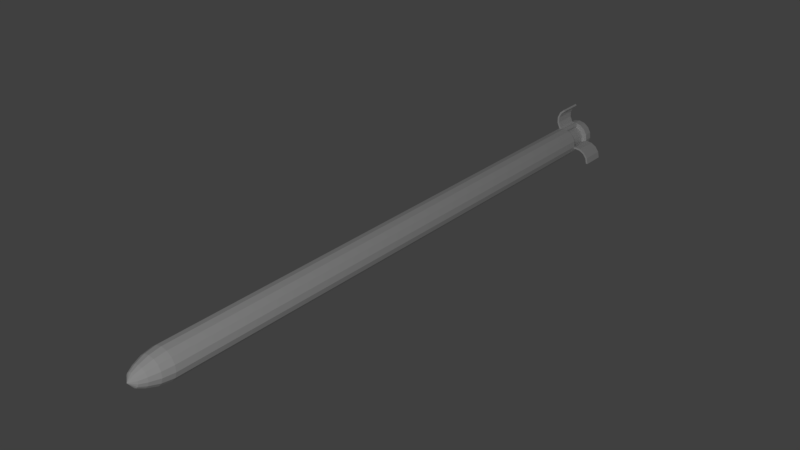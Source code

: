 # Source: dkz_hydros.blend  (saved by Blender 2.79.0; exported with 4.5.12 LTS)
import bpy
from mathutils import Matrix  # noqa: F401  (used for matrix-valued properties, if any)

bpy.ops.wm.read_factory_settings(use_empty=True)
scene = bpy.context.scene
scene.name = 'Scene'

# ---- collections
col_collection_1 = bpy.data.collections.new('Collection 1'); scene.collection.children.link(col_collection_1)

# ---- materials (node trees are filled in below, after node groups)
mat_fmt_material = bpy.data.materials.new('fmt_material')
mat_fmt_material.alpha_threshold = 0.0
mat_fmt_material.use_transparent_shadow = False
mat_fmt_material.roughness = 0.5

# ---- material node trees

# ---- world
world_world = bpy.data.worlds.new('World'); scene.world = world_world
world_world.color = (0.05088, 0.05088, 0.05088)
world_world.use_sun_shadow = False
world_world.sun_shadow_jitter_overblur = 0.0
world_world.cycles.sampling_method = 'MANUAL'

# ---- lights
light_lamp = bpy.data.lights.new('Lamp', 'POINT')
light_lamp.transmission_factor = 0.0
light_lamp.cutoff_distance = 30.0
light_lamp.energy = 100.0
light_lamp.shadow_buffer_clip_start = 1.001
light_lamp.shadow_soft_size = 0.1
light_lamp.shadow_maximum_resolution = 0.006
light_lamp.use_absolute_resolution = True

# ---- meshes
me_rocket = bpy.data.meshes.new('rocket')
me_rocket.from_pydata([(0.4499, 0.02342, 0.02601), (0.4499, -0.0175, 0.03031), (0.4499, -0.02832, 0.02057), (0.4499, 0.02342, -0.02601), (-0.8249, -0.003659, 0.03481), (0.4499, -0.03424, -0.007277), (0.4499, -0.02832, -0.02057), (-0.8249, 0.03197, -0.01424), (-0.8249, 0.035, -2.548e-07), (-0.8249, 0.01082, -0.03329), (-0.8249, -0.003659, -0.03481), (-0.8249, -0.0175, -0.03031), (-0.8249, -0.03424, -0.007277), (-0.8249, -0.02832, 0.02057), (-0.8249, -0.0175, 0.03031), (-0.8913, 0.00478, 0.01471), (-0.8913, -0.01251, 0.009092), (-0.8913, 0.00478, -0.01471), (-0.8913, -0.001617, 0.01538), (-0.903, -4.768e-07, -4.932e-07), (-0.8913, 0.01547, -2.548e-07), (-0.8757, 0.02328, -2.548e-07), (-0.8757, -0.01164, 0.02016), (-0.8757, -0.01884, 0.01368), (-0.8757, -0.01884, -0.01368), (-0.8913, 0.01413, 0.006291), (-0.8913, -0.01513, 0.003216), (-0.8757, -0.02277, -0.004841), (-0.8757, -0.02277, 0.00484), (-0.8913, -0.01513, -0.003216), (-0.8913, -0.001617, -0.01538), (-0.8757, 0.007194, -0.02214), (-0.8913, 0.01035, -0.0115), (-0.8913, 0.01413, -0.006292), (-0.8757, 0.02127, -0.00947), (-0.8913, -0.007735, -0.0134), (-0.8913, -0.01251, -0.009093), (-0.8913, -0.007735, 0.0134), (-0.8913, 0.01035, 0.0115), (-0.8523, 0.02841, -0.01265), (-0.8523, 0.02841, 0.01265), (-0.8523, -0.03041, -0.006465), (-0.8523, 0.009608, -0.02957), (-0.8757, 0.01558, -0.0173), (-0.8757, -0.002434, -0.02315), (-0.8757, -0.01164, -0.02016), (-0.8757, -0.002434, 0.02315), (-0.8757, 0.007194, 0.02214), (-0.8757, 0.01558, 0.0173), (-0.8757, 0.02127, 0.009469), (-0.8249, -0.03424, 0.007277), (-0.8249, 0.02342, -0.02601), (-0.8249, 0.02342, 0.02601), (-0.8249, 0.03197, 0.01424), (-0.8523, 0.02081, 0.02311), (-0.8523, 0.009608, 0.02957), (-0.8249, 0.01082, 0.03329), (-0.8523, -0.02516, 0.01828), (-0.8249, -0.02832, -0.02057), (-0.8523, -0.00325, -0.03092), (-0.8523, 0.02081, -0.02311), (-0.8523, -0.01555, -0.02693), (-0.8523, -0.02516, -0.01828), (-0.8523, -0.03041, 0.006464), (-0.8523, -0.01555, 0.02693), (-0.8523, -0.00325, 0.03092), (-0.8523, 0.03109, -2.548e-07), (0.532, 0.03197, 0.01424), (0.532, 0.01082, 0.03329), (0.532, -0.003659, 0.03481), (0.532, -0.02832, 0.02057), (0.532, -0.03424, 0.007277), (0.532, -0.0175, -0.03031), (0.532, -0.003659, -0.03481), (0.532, -2.384e-07, -2.384e-07), (0.532, 0.01082, -0.03329), (0.532, 0.02342, -0.02601), (0.532, 0.03197, -0.01424), (0.5124, 0.03197, 0.01424), (0.532, 0.02342, 0.02601), (0.5124, -0.0175, 0.03031), (0.532, -0.0175, 0.03031), (0.5124, -0.03424, 0.007277), (0.532, -0.03424, -0.007277), (0.5124, -0.02832, -0.02057), (0.532, -0.02832, -0.02057), (0.5124, 0.01082, -0.03329), (0.5124, 0.02342, -0.02601), (0.5124, 0.03197, -0.01424), (0.532, 0.035, -2.384e-07), (0.5124, 0.035, -2.384e-07), (0.5124, -0.003659, -0.03481), (0.5124, -0.0175, -0.03031), (0.5124, -0.03424, -0.007277), (0.5124, -2.384e-07, -2.384e-07), (0.5124, -0.02832, 0.02057), (0.5124, -0.003659, 0.03481), (0.5124, 0.01082, 0.03329), (0.5124, 0.02342, 0.02601), (0.5124, 0.01558, 0.0173), (0.5124, -0.01164, 0.02016), (0.5124, -0.01884, 0.01368), (0.5124, -0.02277, -0.004841), (0.5124, -0.01884, -0.01368), (0.5124, 0.02127, -0.00947), (0.4577, 0.02127, 0.009469), (0.5124, 0.02127, 0.009469), (0.4577, 0.007194, 0.02214), (0.5124, 0.007194, 0.02214), (0.5124, -0.002434, 0.02315), (0.4577, -0.01884, 0.01368), (0.4577, -0.02277, 0.00484), (0.4577, -0.02277, -0.004841), (0.5124, -0.02277, 0.00484), (0.4577, -0.01884, -0.01368), (0.5124, -0.01164, -0.02016), (0.5124, -0.002434, -0.02315), (0.5124, 0.01558, -0.0173), (0.5124, 0.007194, -0.02214), (0.5124, 0.02328, -2.384e-07), (0.4577, 0.02328, -2.384e-07), (0.4577, 0.02127, -0.00947), (0.4577, 0.01558, -0.0173), (0.4577, 0.007194, -0.02214), (0.4577, -0.002434, -0.02315), (0.4577, -0.01164, -0.02016), (0.4577, -0.01164, 0.02016), (0.4577, -0.002434, 0.02315), (0.4577, 0.01558, 0.0173), (0.4577, -2.384e-07, -2.384e-07), (0.4577, 0.035, -2.384e-07), (0.4577, 0.03197, 0.01424), (0.4577, 0.01082, 0.03329), (0.4577, -0.0175, 0.03031), (0.4577, 0.03197, -0.01424), (0.4499, 0.03197, 0.01424), (0.4499, 0.01082, 0.03329), (0.4577, 0.02342, 0.02601), (0.4577, -0.003659, 0.03481), (0.4499, -0.03424, 0.007277), (0.4577, -0.03424, 0.007277), (0.4577, -0.02832, 0.02057), (0.4577, -0.02832, -0.02057), (0.4577, -0.03424, -0.007277), (0.4577, -0.0175, -0.03031), (0.4499, -0.003659, -0.03481), (0.4577, 0.01082, -0.03329), (0.4577, -0.003659, -0.03481), (0.4499, 0.03197, -0.01424), (0.4577, 0.02342, -0.02601), (0.4499, 0.01082, -0.03329), (0.4499, -0.0175, -0.03031), (0.4499, -0.003659, 0.03481), (0.4499, 0.035, -2.384e-07), (0.5124, 0.03103, 0.0007174), (0.5124, 0.02797, 0.001326), (0.5124, 0.02757, 0.0007174), (0.5124, 0.02742, -2.384e-07), (0.5124, 0.02797, -0.001326), (0.5124, 0.02858, -0.001733), (0.5124, 0.0293, -0.001875), (0.5124, 0.03063, -0.001326), (0.5124, 0.03103, -0.0007179), (0.5124, 0.03117, -2.384e-07), (0.5124, 0.03063, 0.001326), (0.4577, 0.03063, 0.001326), (0.5124, 0.03002, 0.001732), (0.4577, 0.0293, 0.001875), (0.4577, 0.02858, 0.001732), (0.5124, 0.02858, 0.001732), (0.5124, 0.0293, 0.001875), (0.4577, 0.02797, 0.001326), (0.4577, 0.02757, 0.0007174), (0.4577, 0.02742, -2.384e-07), (0.5124, 0.02757, -0.0007179), (0.4577, 0.0293, -0.001875), (0.5124, 0.03002, -0.001733), (0.4577, 0.03103, -0.0007179), (0.4577, 0.03117, -2.384e-07), (0.4577, 0.03063, -0.001326), (0.4577, 0.03002, -0.001733), (0.4577, 0.02858, -0.001733), (0.4577, 0.02797, -0.001326), (0.4577, 0.02757, -0.0007179), (0.4577, 0.03002, 0.001732), (0.4577, 0.03103, 0.0007174), (0.5124, -0.01279, 0.02561), (0.5124, -0.01416, 0.02718), (0.5124, -0.01489, 0.02723), (0.5124, -0.01558, 0.02699), (0.5124, -0.01613, 0.02651), (0.5124, -0.01579, 0.02388), (0.4577, -0.01371, 0.02375), (0.5124, -0.01316, 0.02423), (0.5124, -0.01371, 0.02375), (0.4577, -0.01284, 0.02488), (0.5124, -0.01284, 0.02488), (0.4577, -0.01302, 0.02631), (0.4577, -0.01351, 0.02686), (0.5124, -0.01351, 0.02686), (0.5124, -0.01302, 0.02631), (0.4577, -0.01416, 0.02718), (0.4577, -0.01489, 0.02723), (0.4577, -0.01558, 0.02699), (0.4577, -0.01646, 0.02585), (0.5124, -0.01646, 0.02585), (0.5124, -0.01651, 0.02512), (0.4577, -0.01579, 0.02388), (0.5124, -0.01627, 0.02443), (0.5124, -0.01513, 0.02356), (0.4577, -0.01513, 0.02356), (0.4577, -0.0144, 0.02351), (0.5124, -0.0144, 0.02351), (0.4577, -0.01627, 0.02443), (0.4577, -0.01651, 0.02512), (0.4577, -0.01613, 0.02651), (0.4577, -0.01279, 0.02561), (0.4577, -0.01316, 0.02423), (0.5124, -0.01646, -0.02585), (0.5124, -0.01613, -0.02651), (0.5124, -0.01558, -0.02699), (0.5124, -0.01489, -0.02723), (0.5124, -0.01416, -0.02718), (0.5124, -0.01351, -0.02686), (0.5124, -0.01279, -0.02561), (0.5124, -0.01371, -0.02375), (0.5124, -0.0144, -0.02351), (0.5124, -0.01579, -0.02388), (0.5124, -0.01513, -0.02356), (0.4577, -0.01579, -0.02388), (0.4577, -0.01627, -0.02443), (0.5124, -0.01627, -0.02443), (0.4577, -0.01651, -0.02512), (0.4577, -0.01646, -0.02585), (0.5124, -0.01651, -0.02512), (0.4577, -0.01613, -0.02651), (0.4577, -0.01416, -0.02718), (0.4577, -0.01351, -0.02686), (0.4577, -0.01302, -0.02631), (0.5124, -0.01302, -0.02631), (0.4577, -0.01284, -0.02488), (0.5124, -0.01284, -0.02488), (0.4577, -0.01316, -0.02423), (0.4577, -0.01371, -0.02375), (0.5124, -0.01316, -0.02423), (0.4577, -0.01279, -0.02561), (0.4577, -0.01489, -0.02723), (0.4577, -0.01558, -0.02699), (0.4577, -0.01513, -0.02356), (0.4577, -0.0144, -0.02351), (0.5124, 0.06195, -0.01959), (0.5124, 0.07525, -0.01367), (0.4577, 0.02815, -0.0006628), (0.4577, 0.06195, -0.01959), (0.4577, 0.07525, -0.01367), (0.4577, 0.0812, -0.0006627), (0.4577, 0.08499, -0.00285), (0.4577, 0.03667, -0.01013), (0.5124, 0.02815, -0.0006628), (0.5124, 0.0341, -0.01367), (0.4577, 0.0341, -0.01367), (0.4577, 0.0474, -0.01959), (0.5124, 0.0474, -0.01959), (0.5124, 0.04831, -0.01531), (0.4577, 0.04831, -0.01531), (0.5124, 0.03667, -0.01013), (0.5124, 0.06104, -0.01531), (0.5124, 0.07268, -0.01013), (0.4577, 0.07268, -0.01013), (0.4577, 0.06104, -0.01531), (0.5124, 0.02436, -0.00285), (0.5124, 0.08499, -0.00285), (0.5124, 0.0812, -0.0006627), (0.5124, 0.03076, 0.005436), (0.5124, 0.03059, 0.001676), (0.5124, 0.02825, 0.00183), (0.5124, 0.02903, 0.002094), (0.5124, 0.02484, 0.003427), (0.5124, 0.02649, 0.004874), (0.5124, 0.02721, -0.0002724), (0.5124, 0.02727, 0.0005488), (0.5124, 0.02387, 0.001459), (0.5124, 0.02373, -0.0007313), (0.4577, 0.03273, 0.004466), (0.4577, 0.02985, 0.00204), (0.4577, 0.02903, 0.002094), (0.4577, 0.02443, -0.00281), (0.5124, 0.03418, 0.002815), (0.4577, 0.03059, 0.001676), (0.5124, 0.03273, 0.004466), (0.4577, 0.03076, 0.005436), (0.5124, 0.02985, 0.00204), (0.5124, 0.02857, 0.00558), (0.4577, 0.02857, 0.00558), (0.4577, 0.02649, 0.004874), (0.4577, 0.02825, 0.00183), (0.4577, 0.02484, 0.003427), (0.4577, 0.02763, 0.001287), (0.5124, 0.02763, 0.001287), (0.4577, 0.02387, 0.001459), (0.4577, 0.02721, -0.0002724), (0.4577, 0.02727, 0.0005488), (0.4577, 0.02373, -0.0007313), (0.4577, 0.02748, -0.001052), (0.5124, 0.02748, -0.001052), (0.4577, 0.03474, -0.001453), (0.4577, 0.03488, 0.000737), (0.4577, 0.03098, -0.001281), (0.4577, 0.03377, -0.003421), (0.5124, 0.03113, 0.001058), (0.5124, 0.0314, 0.0002781), (0.5124, 0.03488, 0.000737), (0.5124, 0.03474, -0.001453), (0.5124, 0.03377, -0.003421), (0.5124, 0.03036, -0.001824), (0.5124, 0.03212, -0.004869), (0.4577, 0.0314, 0.0002781), (0.4577, 0.03134, -0.0005431), (0.5124, 0.03134, -0.0005431), (0.4577, 0.03036, -0.001824), (0.5124, 0.03098, -0.001281), (0.4577, 0.03212, -0.004869), (0.4577, 0.02958, -0.002089), (0.4577, 0.03113, 0.001057), (0.4577, 0.03418, 0.002815), (0.4577, 0.03004, -0.005574), (0.5124, 0.03004, -0.005574), (0.5124, 0.02958, -0.002089), (0.5124, -0.009559, 0.03681), (0.5124, -0.01349, 0.0247), (0.5124, -0.01089, 0.04948), (0.5124, -0.006729, 0.05083), (0.5124, -0.02578, 0.07199), (0.5124, -0.01726, 0.06051), (0.5124, -0.04002, 0.07502), (0.4577, -0.01349, 0.0247), (0.4577, -0.005208, 0.03636), (0.4577, -0.01089, 0.04948), (0.4577, -0.01726, 0.06051), (0.4577, -0.02578, 0.07199), (0.4577, -0.02756, 0.06799), (0.4577, -0.04002, 0.07064), (0.5124, -0.005208, 0.03636), (0.4577, -0.009559, 0.03681), (0.4577, -0.006729, 0.05083), (0.4577, -0.01401, 0.06344), (0.5124, -0.01401, 0.06344), (0.5124, -0.02756, 0.06799), (0.4577, -0.04002, 0.07502), (0.5124, -0.04002, 0.07064), (0.5124, -0.01952, 0.02818), (0.5124, -0.02008, 0.02391), (0.5124, -0.01668, 0.02482), (0.5124, -0.0157, 0.02354), (0.5124, -0.01632, 0.02408), (0.5124, -0.01911, 0.02194), (0.5124, -0.01492, 0.02328), (0.5124, -0.01746, 0.0205), (0.5124, -0.01319, 0.01994), (0.5124, -0.01122, 0.02091), (0.5124, -0.01336, 0.0237), (0.4577, -0.01952, 0.02818), (0.4577, -0.02022, 0.0261), (0.4577, -0.01674, 0.02564), (0.4577, -0.02008, 0.02391), (0.4577, -0.01668, 0.02482), (0.4577, -0.01632, 0.02408), (0.4577, -0.01492, 0.02328), (0.4577, -0.01538, 0.01979), (0.4577, -0.01336, 0.0237), (0.4577, -0.01282, 0.02431), (0.5124, -0.02022, 0.0261), (0.5124, -0.01674, 0.02564), (0.4577, -0.01911, 0.02194), (0.4577, -0.0157, 0.02354), (0.4577, -0.01746, 0.0205), (0.5124, -0.01538, 0.01979), (0.4577, -0.01319, 0.01994), (0.4577, -0.0141, 0.02333), (0.5124, -0.0141, 0.02333), (0.4577, -0.01122, 0.02091), (0.4577, -0.009776, 0.02256), (0.5124, -0.009776, 0.02256), (0.5124, -0.01282, 0.02431), (0.4577, -0.01593, 0.02704), (0.4577, -0.01647, 0.02642), (0.4577, -0.01807, 0.02983), (0.4577, -0.01519, 0.02741), (0.4577, -0.01437, 0.02746), (0.4577, -0.01183, 0.03024), (0.5124, -0.0161, 0.0308), (0.5124, -0.01391, 0.03095), (0.5124, -0.01437, 0.02746), (0.5124, -0.01359, 0.0272), (0.5124, -0.01183, 0.03024), (0.5124, -0.01297, 0.02665), (0.5124, -0.01018, 0.02879), (0.5124, -0.01593, 0.02704), (0.5124, -0.01647, 0.02642), (0.5124, -0.01807, 0.02983), (0.4577, -0.0161, 0.0308), (0.4577, -0.01391, 0.03095), (0.5124, -0.01519, 0.02741), (0.4577, -0.01359, 0.0272), (0.4577, -0.01018, 0.02879), (0.4577, -0.01297, 0.02665), (0.5124, -0.01465, -0.02404), (0.5124, -0.0271, -0.02669), (0.5124, -0.04946, -0.05832), (0.5124, -0.04496, -0.07216), (0.4577, -0.02888, -0.02269), (0.4577, -0.03741, -0.03417), (0.4577, -0.04377, -0.0452), (0.4577, -0.04793, -0.04385), (0.4577, -0.0451, -0.05786), (0.5124, -0.02888, -0.02269), (0.4577, -0.01465, -0.02404), (0.4577, -0.0271, -0.02669), (0.5124, -0.04066, -0.03124), (0.4577, -0.04066, -0.03124), (0.5124, -0.04793, -0.04385), (0.5124, -0.03741, -0.03417), (0.4577, -0.04946, -0.05832), (0.5124, -0.04377, -0.0452), (0.4577, -0.04117, -0.06998), (0.5124, -0.0451, -0.05786), (0.4577, -0.01465, -0.01966), (0.5124, -0.01465, -0.01966), (0.4577, -0.04496, -0.07216), (0.5124, -0.04117, -0.06998), (0.5124, -0.01249, -0.03057), (0.5124, -0.00945, -0.02752), (0.5124, -0.0127, -0.02618), (0.5124, -0.0127, -0.02456), (0.5124, -0.00945, -0.02322), (0.5124, -0.01465, -0.02326), (0.4577, -0.01465, -0.03099), (0.4577, -0.01316, -0.02686), (0.4577, -0.01067, -0.02935), (0.4577, -0.0127, -0.02618), (0.4577, -0.00945, -0.02322), (0.4577, -0.01249, -0.02017), (0.5124, -0.01465, -0.03099), (0.5124, -0.01384, -0.02732), (0.4577, -0.01384, -0.02732), (0.4577, -0.01249, -0.03057), (0.5124, -0.01067, -0.02935), (0.4577, -0.00945, -0.02752), (0.5124, -0.01316, -0.02686), (0.5124, -0.009022, -0.02537), (0.5124, -0.01254, -0.02537), (0.4577, -0.009022, -0.02537), (0.4577, -0.0127, -0.02456), (0.4577, -0.01254, -0.02537), (0.5124, -0.01316, -0.02388), (0.4577, -0.01316, -0.02388), (0.5124, -0.01067, -0.02139), (0.4577, -0.01067, -0.02139), (0.5124, -0.01384, -0.02342), (0.5124, -0.01249, -0.02017), (0.4577, -0.01384, -0.02342), (0.4577, -0.01465, -0.02326), (0.4577, -0.01614, -0.02686), (0.4577, -0.02027, -0.02537), (0.5124, -0.01465, -0.02748), (0.5124, -0.0168, -0.03057), (0.5124, -0.01984, -0.02752), (0.5124, -0.0166, -0.02618), (0.5124, -0.01676, -0.02537), (0.5124, -0.0166, -0.02456), (0.4577, -0.01465, -0.02748), (0.4577, -0.0168, -0.03057), (0.5124, -0.01862, -0.02935), (0.5124, -0.01614, -0.02686), (0.5124, -0.01545, -0.02732), (0.4577, -0.01545, -0.02732), (0.4577, -0.01862, -0.02935), (0.4577, -0.0166, -0.02618), (0.4577, -0.01984, -0.02752), (0.5124, -0.02027, -0.02537), (0.4577, -0.01676, -0.02537), (0.4577, -0.0166, -0.02456), (0.4577, -0.01984, -0.02322), (0.5124, -0.01984, -0.02322)], [], [(8, 53, 135, 153), (53, 52, 0, 135), (52, 56, 136, 0), (56, 4, 152, 136), (4, 14, 1, 152), (14, 13, 2, 1), (13, 50, 139, 2), (50, 12, 5, 139), (12, 58, 6, 5), (58, 11, 151, 6), (11, 10, 145, 151), (10, 9, 150, 145), (9, 51, 3, 150), (51, 7, 148, 3), (7, 8, 153, 148), (20, 33, 19), (33, 32, 19), (32, 17, 19), (17, 30, 19), (30, 35, 19), (35, 36, 19), (36, 29, 19), (29, 26, 19), (26, 16, 19), (16, 37, 19), (37, 18, 19), (18, 15, 19), (15, 38, 19), (38, 25, 19), (25, 20, 19), (20, 25, 49, 21), (25, 38, 48, 49), (38, 15, 47, 48), (15, 18, 46, 47), (18, 37, 22, 46), (37, 16, 23, 22), (16, 26, 28, 23), (26, 29, 27, 28), (29, 36, 24, 27), (36, 35, 45, 24), (35, 30, 44, 45), (30, 17, 31, 44), (17, 32, 43, 31), (32, 33, 34, 43), (33, 20, 21, 34), (21, 49, 40, 66), (49, 48, 54, 40), (48, 47, 55, 54), (47, 46, 65, 55), (46, 22, 64, 65), (22, 23, 57, 64), (23, 28, 63, 57), (28, 27, 41, 63), (27, 24, 62, 41), (24, 45, 61, 62), (45, 44, 59, 61), (44, 31, 42, 59), (31, 43, 60, 42), (43, 34, 39, 60), (34, 21, 66, 39), (66, 40, 53, 8), (40, 54, 52, 53), (54, 55, 56, 52), (55, 65, 4, 56), (65, 64, 14, 4), (64, 57, 13, 14), (57, 63, 50, 13), (63, 41, 12, 50), (41, 62, 58, 12), (62, 61, 11, 58), (61, 59, 10, 11), (59, 42, 9, 10), (42, 60, 51, 9), (60, 39, 7, 51), (39, 66, 8, 7), (89, 67, 74), (67, 79, 74), (79, 68, 74), (68, 69, 74), (69, 81, 74), (81, 70, 74), (70, 71, 74), (71, 83, 74), (83, 85, 74), (85, 72, 74), (72, 73, 74), (73, 75, 74), (75, 76, 74), (76, 77, 74), (77, 89, 74), (90, 78, 67, 89), (78, 98, 79, 67), (98, 97, 68, 79), (97, 96, 69, 68), (96, 80, 81, 69), (80, 95, 70, 81), (95, 82, 71, 70), (82, 93, 83, 71), (93, 84, 85, 83), (84, 92, 72, 85), (92, 91, 73, 72), (91, 86, 75, 73), (86, 87, 76, 75), (87, 88, 77, 76), (88, 90, 89, 77), (90, 88, 94), (88, 87, 94), (87, 86, 94), (86, 91, 94), (91, 92, 94), (92, 84, 94), (84, 93, 94), (93, 82, 94), (82, 95, 94), (95, 80, 94), (80, 96, 94), (96, 97, 94), (97, 98, 94), (98, 78, 94), (78, 90, 94), (119, 106, 94), (106, 99, 94), (99, 108, 94), (108, 109, 94), (109, 100, 94), (100, 101, 94), (101, 113, 94), (113, 102, 94), (102, 103, 94), (103, 115, 94), (115, 116, 94), (116, 118, 94), (118, 117, 94), (117, 104, 94), (104, 119, 94), (120, 105, 106, 119), (105, 128, 99, 106), (128, 107, 108, 99), (107, 127, 109, 108), (127, 126, 100, 109), (126, 110, 101, 100), (110, 111, 113, 101), (111, 112, 102, 113), (112, 114, 103, 102), (114, 125, 115, 103), (125, 124, 116, 115), (124, 123, 118, 116), (123, 122, 117, 118), (122, 121, 104, 117), (121, 120, 119, 104), (120, 121, 129), (121, 122, 129), (122, 123, 129), (123, 124, 129), (124, 125, 129), (125, 114, 129), (114, 112, 129), (112, 111, 129), (111, 110, 129), (110, 126, 129), (126, 127, 129), (127, 107, 129), (107, 128, 129), (128, 105, 129), (105, 120, 129), (130, 131, 129), (131, 137, 129), (137, 132, 129), (132, 138, 129), (138, 133, 129), (133, 141, 129), (141, 140, 129), (140, 143, 129), (143, 142, 129), (142, 144, 129), (144, 147, 129), (147, 146, 129), (146, 149, 129), (149, 134, 129), (134, 130, 129), (153, 135, 131, 130), (135, 0, 137, 131), (0, 136, 132, 137), (136, 152, 138, 132), (152, 1, 133, 138), (1, 2, 141, 133), (2, 139, 140, 141), (139, 5, 143, 140), (5, 6, 142, 143), (6, 151, 144, 142), (151, 145, 147, 144), (145, 150, 146, 147), (150, 3, 149, 146), (3, 148, 134, 149), (148, 153, 130, 134), (178, 185, 154, 163), (185, 165, 164, 154), (165, 184, 166, 164), (184, 167, 170, 166), (167, 168, 169, 170), (168, 171, 155, 169), (171, 172, 156, 155), (172, 173, 157, 156), (173, 183, 174, 157), (183, 182, 158, 174), (182, 181, 159, 158), (181, 175, 160, 159), (175, 180, 176, 160), (180, 179, 161, 176), (179, 177, 162, 161), (177, 178, 163, 162), (192, 217, 193, 194), (217, 195, 196, 193), (195, 216, 186, 196), (216, 197, 200, 186), (197, 198, 199, 200), (198, 201, 187, 199), (201, 202, 188, 187), (202, 203, 189, 188), (203, 215, 190, 189), (215, 204, 205, 190), (204, 214, 206, 205), (214, 213, 208, 206), (213, 207, 191, 208), (207, 210, 209, 191), (210, 211, 212, 209), (211, 192, 194, 212), (243, 249, 226, 225), (249, 248, 228, 226), (248, 229, 227, 228), (229, 230, 231, 227), (230, 232, 234, 231), (232, 233, 218, 234), (233, 235, 219, 218), (235, 247, 220, 219), (247, 246, 221, 220), (246, 236, 222, 221), (236, 237, 223, 222), (237, 238, 239, 223), (238, 245, 224, 239), (245, 240, 241, 224), (240, 242, 244, 241), (242, 243, 225, 244), (259, 265, 258, 270), (262, 263, 265, 259), (250, 266, 263, 262), (251, 267, 266, 250), (271, 272, 267, 251), (286, 252, 257, 260), (260, 257, 264, 261), (261, 264, 269, 253), (253, 269, 268, 254), (254, 268, 255, 256), (270, 286, 260, 259), (265, 257, 252, 258), (259, 260, 261, 262), (263, 264, 257, 265), (262, 261, 253, 250), (266, 269, 264, 263), (250, 253, 254, 251), (267, 268, 269, 266), (251, 254, 256, 271), (272, 255, 268, 267), (258, 252, 286, 270), (271, 256, 255, 272), (289, 274, 309, 287), (273, 291, 274, 289), (292, 276, 291, 273), (278, 275, 276, 292), (277, 298, 275, 278), (281, 280, 298, 277), (282, 279, 280, 281), (270, 304, 279, 282), (324, 323, 288, 283), (283, 288, 284, 290), (290, 284, 285, 293), (293, 285, 295, 294), (294, 295, 297, 296), (296, 297, 301, 299), (299, 301, 300, 302), (302, 300, 303, 286), (287, 324, 283, 289), (274, 288, 323, 309), (289, 283, 290, 273), (291, 284, 288, 274), (273, 290, 293, 292), (276, 285, 284, 291), (292, 293, 294, 278), (275, 295, 285, 276), (278, 294, 296, 277), (298, 297, 295, 275), (277, 296, 299, 281), (280, 301, 297, 298), (281, 299, 302, 282), (279, 300, 301, 280), (282, 302, 286, 270), (304, 303, 300, 279), (309, 323, 324, 287), (270, 286, 303, 304), (306, 316, 323, 324), (305, 317, 316, 306), (308, 307, 317, 305), (321, 319, 307, 308), (325, 322, 319, 321), (287, 309, 310, 311), (311, 310, 318, 312), (312, 318, 320, 313), (313, 320, 314, 315), (315, 314, 327, 326), (324, 287, 311, 306), (316, 310, 309, 323), (306, 311, 312, 305), (317, 318, 310, 316), (305, 312, 313, 308), (307, 320, 318, 317), (308, 313, 315, 321), (319, 314, 320, 307), (321, 315, 326, 325), (322, 327, 314, 319), (325, 326, 327, 322), (342, 328, 329, 382), (331, 330, 328, 342), (346, 333, 330, 331), (332, 347, 333, 346), (334, 349, 347, 332), (381, 335, 343, 336), (336, 343, 337, 344), (344, 337, 338, 345), (345, 338, 340, 339), (339, 340, 341, 348), (382, 381, 336, 342), (328, 343, 335, 329), (342, 336, 344, 331), (330, 337, 343, 328), (331, 344, 345, 346), (333, 338, 337, 330), (346, 345, 339, 332), (347, 340, 338, 333), (332, 339, 348, 334), (349, 341, 340, 347), (329, 335, 381, 382), (334, 348, 341, 349), (371, 372, 398, 350), (351, 352, 372, 371), (355, 354, 352, 351), (357, 353, 354, 355), (376, 356, 353, 357), (358, 379, 356, 376), (359, 360, 379, 358), (382, 383, 360, 359), (361, 385, 363, 362), (362, 363, 365, 364), (364, 365, 366, 373), (373, 366, 374, 375), (375, 374, 367, 368), (368, 367, 378, 377), (377, 378, 369, 380), (380, 369, 370, 381), (350, 361, 362, 371), (372, 363, 385, 398), (371, 362, 364, 351), (352, 365, 363, 372), (351, 364, 373, 355), (354, 366, 365, 352), (355, 373, 375, 357), (353, 374, 366, 354), (357, 375, 368, 376), (356, 367, 374, 353), (376, 368, 377, 358), (379, 378, 367, 356), (358, 377, 380, 359), (360, 369, 378, 379), (359, 380, 381, 382), (383, 370, 369, 360), (398, 385, 361, 350), (382, 381, 370, 383), (386, 384, 385, 361), (400, 387, 384, 386), (401, 388, 387, 400), (389, 403, 388, 401), (404, 405, 403, 389), (350, 398, 397, 399), (399, 397, 402, 390), (390, 402, 392, 391), (391, 392, 393, 394), (394, 393, 395, 396), (361, 350, 399, 386), (384, 397, 398, 385), (386, 399, 390, 400), (387, 402, 397, 384), (400, 390, 391, 401), (388, 392, 402, 387), (401, 391, 394, 389), (403, 393, 392, 388), (389, 394, 396, 404), (405, 395, 393, 403), (404, 396, 395, 405), (415, 407, 406, 427), (418, 421, 407, 415), (420, 423, 421, 418), (408, 425, 423, 420), (409, 429, 425, 408), (426, 416, 417, 410), (410, 417, 411, 419), (419, 411, 412, 413), (413, 412, 414, 422), (422, 414, 424, 428), (427, 426, 410, 415), (407, 417, 416, 406), (415, 410, 419, 418), (421, 411, 417, 407), (418, 419, 413, 420), (423, 412, 411, 421), (420, 413, 422, 408), (425, 414, 412, 423), (408, 422, 428, 409), (429, 424, 414, 425), (406, 416, 426, 427), (409, 428, 424, 429), (430, 443, 464, 442), (446, 448, 443, 430), (431, 432, 448, 446), (449, 450, 432, 431), (434, 433, 450, 449), (456, 454, 433, 434), (459, 458, 454, 456), (427, 435, 458, 459), (436, 470, 444, 445), (445, 444, 437, 438), (438, 437, 439, 447), (447, 439, 453, 451), (451, 453, 452, 440), (440, 452, 455, 457), (457, 455, 460, 441), (441, 460, 461, 426), (442, 436, 445, 430), (443, 444, 470, 464), (430, 445, 438, 446), (448, 437, 444, 443), (446, 438, 447, 431), (432, 439, 437, 448), (431, 447, 451, 449), (450, 453, 439, 432), (449, 451, 440, 434), (433, 452, 453, 450), (434, 440, 457, 456), (454, 455, 452, 433), (456, 457, 441, 459), (458, 460, 455, 454), (459, 441, 426, 427), (435, 461, 460, 458), (464, 470, 436, 442), (427, 426, 461, 435), (471, 475, 470, 436), (476, 462, 475, 471), (478, 477, 462, 476), (463, 480, 477, 478), (482, 481, 480, 463), (442, 464, 474, 465), (465, 474, 473, 472), (472, 473, 467, 466), (466, 467, 468, 479), (479, 468, 469, 483), (436, 442, 465, 471), (475, 474, 464, 470), (471, 465, 472, 476), (462, 473, 474, 475), (476, 472, 466, 478), (477, 467, 473, 462), (478, 466, 479, 463), (480, 468, 467, 477), (463, 479, 483, 482), (481, 469, 468, 480), (482, 483, 469, 481)])
_uv = me_rocket.uv_layers.new(name='UVMap')
_uv.uv.foreach_set('vector', [0.01758, 0.3047, 0.02799, 0.3047, 0.02799, 0.9766, 0.01758, 0.9766, 0.02799, 0.3047, 0.03841, 0.3047, 0.03841, 0.9766, 0.02799, 0.9766, 0.03841, 0.3047, 0.04883, 0.3047, 0.04883, 0.9766, 0.03841, 0.9766, 0.04883, 0.3047, 0.05924, 0.3047, 0.05924, 0.9766, 0.04883, 0.9766, 0.05924, 0.3047, 0.06966, 0.3047, 0.06966, 0.9766, 0.05924, 0.9766, 0.06966, 0.3047, 0.08008, 0.3047, 0.08008, 0.9766, 0.06966, 0.9766, 0.08008, 0.3047, 0.09049, 0.3047, 0.09049, 0.9766, 0.08008, 0.9766, 0.09049, 0.3047, 0.1009, 0.3047, 0.1009, 0.9766, 0.09049, 0.9766, 0.1009, 0.3047, 0.1113, 0.3047, 0.1113, 0.9766, 0.1009, 0.9766, 0.1113, 0.3047, 0.1217, 0.3047, 0.1217, 0.9766, 0.1113, 0.9766, 0.1217, 0.3047, 0.1322, 0.3047, 0.1322, 0.9766, 0.1217, 0.9766, 0.1322, 0.3047, 0.1426, 0.3047, 0.1426, 0.9766, 0.1322, 0.9766, 0.1426, 0.3047, 0.153, 0.3047, 0.153, 0.9766, 0.1426, 0.9766, 0.153, 0.3047, 0.1634, 0.3047, 0.1634, 0.9766, 0.153, 0.9766, 0.1634, 0.3047, 0.1738, 0.3047, 0.1738, 0.9766, 0.1634, 0.9766, 0.4381, 0.8517, 0.454, 0.8551, 0.4381, 0.8907, 0.454, 0.8551, 0.4671, 0.8646, 0.4381, 0.8907, 0.4671, 0.8646, 0.4752, 0.8787, 0.4381, 0.8907, 0.4752, 0.8787, 0.4769, 0.8948, 0.4381, 0.8907, 0.4769, 0.8948, 0.4719, 0.9103, 0.4381, 0.8907, 0.4719, 0.9103, 0.4611, 0.9223, 0.4381, 0.8907, 0.4611, 0.9223, 0.4462, 0.929, 0.4381, 0.8907, 0.4462, 0.929, 0.43, 0.929, 0.4381, 0.8907, 0.43, 0.929, 0.4151, 0.9223, 0.4381, 0.8907, 0.4151, 0.9223, 0.4043, 0.9103, 0.4381, 0.8907, 0.4043, 0.9103, 0.3992, 0.8948, 0.4381, 0.8907, 0.3992, 0.8948, 0.4009, 0.8787, 0.4381, 0.8907, 0.4009, 0.8787, 0.4091, 0.8646, 0.4381, 0.8907, 0.4091, 0.8646, 0.4222, 0.8551, 0.4381, 0.8907, 0.4222, 0.8551, 0.4381, 0.8517, 0.4381, 0.8907, 0.2051, 0.9375, 0.2155, 0.9375, 0.2155, 0.9766, 0.2051, 0.9766, 0.2155, 0.9375, 0.2259, 0.9375, 0.2259, 0.9766, 0.2155, 0.9766, 0.2259, 0.9375, 0.2363, 0.9375, 0.2363, 0.9766, 0.2259, 0.9766, 0.2363, 0.9375, 0.2467, 0.9375, 0.2467, 0.9766, 0.2363, 0.9766, 0.2467, 0.9375, 0.2572, 0.9375, 0.2572, 0.9766, 0.2467, 0.9766, 0.2572, 0.9375, 0.2676, 0.9375, 0.2676, 0.9766, 0.2572, 0.9766, 0.2676, 0.9375, 0.278, 0.9375, 0.278, 0.9766, 0.2676, 0.9766, 0.278, 0.9375, 0.2884, 0.9375, 0.2884, 0.9766, 0.278, 0.9766, 0.2884, 0.9375, 0.2988, 0.9375, 0.2988, 0.9766, 0.2884, 0.9766, 0.2988, 0.9375, 0.3092, 0.9375, 0.3092, 0.9766, 0.2988, 0.9766, 0.3092, 0.9375, 0.3197, 0.9375, 0.3197, 0.9766, 0.3092, 0.9766, 0.3197, 0.9375, 0.3301, 0.9375, 0.3301, 0.9766, 0.3197, 0.9766, 0.3301, 0.9375, 0.3405, 0.9375, 0.3405, 0.9766, 0.3301, 0.9766, 0.3405, 0.9375, 0.3509, 0.9375, 0.3509, 0.9766, 0.3405, 0.9766, 0.3509, 0.9375, 0.3613, 0.9375, 0.3613, 0.9766, 0.3509, 0.9766, 0.2051, 0.875, 0.2155, 0.875, 0.2155, 0.9141, 0.2051, 0.9141, 0.2155, 0.875, 0.2259, 0.875, 0.2259, 0.9141, 0.2155, 0.9141, 0.2259, 0.875, 0.2363, 0.875, 0.2363, 0.9141, 0.2259, 0.9141, 0.2363, 0.875, 0.2467, 0.875, 0.2467, 0.9141, 0.2363, 0.9141, 0.2467, 0.875, 0.2572, 0.875, 0.2572, 0.9141, 0.2467, 0.9141, 0.2572, 0.875, 0.2676, 0.875, 0.2676, 0.9141, 0.2572, 0.9141, 0.2676, 0.875, 0.278, 0.875, 0.278, 0.9141, 0.2676, 0.9141, 0.278, 0.875, 0.2884, 0.875, 0.2884, 0.9141, 0.278, 0.9141, 0.2884, 0.875, 0.2988, 0.875, 0.2988, 0.9141, 0.2884, 0.9141, 0.2988, 0.875, 0.3092, 0.875, 0.3092, 0.9141, 0.2988, 0.9141, 0.3092, 0.875, 0.3197, 0.875, 0.3197, 0.9141, 0.3092, 0.9141, 0.3197, 0.875, 0.3301, 0.875, 0.3301, 0.9141, 0.3197, 0.9141, 0.3301, 0.875, 0.3405, 0.875, 0.3405, 0.9141, 0.3301, 0.9141, 0.3405, 0.875, 0.3509, 0.875, 0.3509, 0.9141, 0.3405, 0.9141, 0.3509, 0.875, 0.3613, 0.875, 0.3613, 0.9141, 0.3509, 0.9141, 0.2051, 0.8125, 0.2155, 0.8125, 0.2155, 0.8516, 0.2051, 0.8516, 0.2155, 0.8125, 0.2259, 0.8125, 0.2259, 0.8516, 0.2155, 0.8516, 0.2259, 0.8125, 0.2363, 0.8125, 0.2363, 0.8516, 0.2259, 0.8516, 0.2363, 0.8125, 0.2467, 0.8125, 0.2467, 0.8516, 0.2363, 0.8516, 0.2467, 0.8125, 0.2572, 0.8125, 0.2572, 0.8516, 0.2467, 0.8516, 0.2572, 0.8125, 0.2676, 0.8125, 0.2676, 0.8516, 0.2572, 0.8516, 0.2676, 0.8125, 0.278, 0.8125, 0.278, 0.8516, 0.2676, 0.8516, 0.278, 0.8125, 0.2884, 0.8125, 0.2884, 0.8516, 0.278, 0.8516, 0.2884, 0.8125, 0.2988, 0.8125, 0.2988, 0.8516, 0.2884, 0.8516, 0.2988, 0.8125, 0.3092, 0.8125, 0.3092, 0.8516, 0.2988, 0.8516, 0.3092, 0.8125, 0.3197, 0.8125, 0.3197, 0.8516, 0.3092, 0.8516, 0.3197, 0.8125, 0.3301, 0.8125, 0.3301, 0.8516, 0.3197, 0.8516, 0.3301, 0.8125, 0.3405, 0.8125, 0.3405, 0.8516, 0.3301, 0.8516, 0.3405, 0.8125, 0.3509, 0.8125, 0.3509, 0.8516, 0.3405, 0.8516, 0.3509, 0.8125, 0.3613, 0.8125, 0.3613, 0.8516, 0.3509, 0.8516, 0.25, 0.3194, 0.2659, 0.3228, 0.25, 0.3584, 0.2659, 0.3228, 0.2791, 0.3323, 0.25, 0.3584, 0.2791, 0.3323, 0.2872, 0.3464, 0.25, 0.3584, 0.2872, 0.3464, 0.2889, 0.3625, 0.25, 0.3584, 0.2889, 0.3625, 0.2839, 0.378, 0.25, 0.3584, 0.2839, 0.378, 0.273, 0.39, 0.25, 0.3584, 0.273, 0.39, 0.2582, 0.3967, 0.25, 0.3584, 0.2582, 0.3967, 0.2419, 0.3967, 0.25, 0.3584, 0.2419, 0.3967, 0.2271, 0.39, 0.25, 0.3584, 0.2271, 0.39, 0.2162, 0.378, 0.25, 0.3584, 0.2162, 0.378, 0.2112, 0.3625, 0.25, 0.3584, 0.2112, 0.3625, 0.2129, 0.3464, 0.25, 0.3584, 0.2129, 0.3464, 0.221, 0.3323, 0.25, 0.3584, 0.221, 0.3323, 0.2341, 0.3228, 0.25, 0.3584, 0.2341, 0.3228, 0.25, 0.3194, 0.25, 0.3584, 0.2051, 0.75, 0.2155, 0.75, 0.2155, 0.7891, 0.2051, 0.7891, 0.2155, 0.75, 0.2259, 0.75, 0.2259, 0.7891, 0.2155, 0.7891, 0.2259, 0.75, 0.2363, 0.75, 0.2363, 0.7891, 0.2259, 0.7891, 0.2363, 0.75, 0.2467, 0.75, 0.2467, 0.7891, 0.2363, 0.7891, 0.2467, 0.75, 0.2572, 0.75, 0.2572, 0.7891, 0.2467, 0.7891, 0.2572, 0.75, 0.2676, 0.75, 0.2676, 0.7891, 0.2572, 0.7891, 0.2676, 0.75, 0.278, 0.75, 0.278, 0.7891, 0.2676, 0.7891, 0.278, 0.75, 0.2884, 0.75, 0.2884, 0.7891, 0.278, 0.7891, 0.2884, 0.75, 0.2988, 0.75, 0.2988, 0.7891, 0.2884, 0.7891, 0.2988, 0.75, 0.3092, 0.75, 0.3092, 0.7891, 0.2988, 0.7891, 0.3092, 0.75, 0.3197, 0.75, 0.3197, 0.7891, 0.3092, 0.7891, 0.3197, 0.75, 0.3301, 0.75, 0.3301, 0.7891, 0.3197, 0.7891, 0.3301, 0.75, 0.3405, 0.75, 0.3405, 0.7891, 0.3301, 0.7891, 0.3405, 0.75, 0.3509, 0.75, 0.3509, 0.7891, 0.3405, 0.7891, 0.3509, 0.75, 0.3613, 0.75, 0.3613, 0.7891, 0.3509, 0.7891, 0.25, 0.3191, 0.2659, 0.3224, 0.25, 0.3581, 0.2659, 0.3224, 0.2791, 0.332, 0.25, 0.3581, 0.2791, 0.332, 0.2872, 0.3461, 0.25, 0.3581, 0.2872, 0.3461, 0.2889, 0.3622, 0.25, 0.3581, 0.2889, 0.3622, 0.2839, 0.3777, 0.25, 0.3581, 0.2839, 0.3777, 0.273, 0.3897, 0.25, 0.3581, 0.273, 0.3897, 0.2581, 0.3963, 0.25, 0.3581, 0.2581, 0.3963, 0.2419, 0.3963, 0.25, 0.3581, 0.2419, 0.3963, 0.2271, 0.3897, 0.25, 0.3581, 0.2271, 0.3897, 0.2162, 0.3777, 0.25, 0.3581, 0.2162, 0.3777, 0.2112, 0.3622, 0.25, 0.3581, 0.2112, 0.3622, 0.2129, 0.3461, 0.25, 0.3581, 0.2129, 0.3461, 0.221, 0.332, 0.25, 0.3581, 0.221, 0.332, 0.2341, 0.3224, 0.25, 0.3581, 0.2341, 0.3224, 0.25, 0.3191, 0.25, 0.3581, 0.2496, 0.319, 0.2655, 0.3224, 0.2496, 0.3581, 0.2655, 0.3224, 0.2786, 0.332, 0.2496, 0.3581, 0.2786, 0.332, 0.2867, 0.346, 0.2496, 0.3581, 0.2867, 0.346, 0.2884, 0.3622, 0.2496, 0.3581, 0.2884, 0.3622, 0.2834, 0.3776, 0.2496, 0.3581, 0.2834, 0.3776, 0.2725, 0.3897, 0.2496, 0.3581, 0.2725, 0.3897, 0.2577, 0.3963, 0.2496, 0.3581, 0.2577, 0.3963, 0.2415, 0.3963, 0.2496, 0.3581, 0.2415, 0.3963, 0.2266, 0.3897, 0.2496, 0.3581, 0.2266, 0.3897, 0.2157, 0.3776, 0.2496, 0.3581, 0.2157, 0.3776, 0.2107, 0.3622, 0.2496, 0.3581, 0.2107, 0.3622, 0.2124, 0.346, 0.2496, 0.3581, 0.2124, 0.346, 0.2205, 0.332, 0.2496, 0.3581, 0.2205, 0.332, 0.2337, 0.3224, 0.2496, 0.3581, 0.2337, 0.3224, 0.2496, 0.319, 0.2496, 0.3581, 0.2051, 0.625, 0.2155, 0.625, 0.2155, 0.6641, 0.2051, 0.6641, 0.2155, 0.625, 0.2259, 0.625, 0.2259, 0.6641, 0.2155, 0.6641, 0.2259, 0.625, 0.2363, 0.625, 0.2363, 0.6641, 0.2259, 0.6641, 0.2363, 0.625, 0.2467, 0.625, 0.2467, 0.6641, 0.2363, 0.6641, 0.2467, 0.625, 0.2572, 0.625, 0.2572, 0.6641, 0.2467, 0.6641, 0.2572, 0.625, 0.2676, 0.625, 0.2676, 0.6641, 0.2572, 0.6641, 0.2676, 0.625, 0.278, 0.625, 0.278, 0.6641, 0.2676, 0.6641, 0.278, 0.625, 0.2884, 0.625, 0.2884, 0.6641, 0.278, 0.6641, 0.2884, 0.625, 0.2988, 0.625, 0.2988, 0.6641, 0.2884, 0.6641, 0.2988, 0.625, 0.3092, 0.625, 0.3092, 0.6641, 0.2988, 0.6641, 0.3092, 0.625, 0.3197, 0.625, 0.3197, 0.6641, 0.3092, 0.6641, 0.3197, 0.625, 0.3301, 0.625, 0.3301, 0.6641, 0.3197, 0.6641, 0.3301, 0.625, 0.3405, 0.625, 0.3405, 0.6641, 0.3301, 0.6641, 0.3405, 0.625, 0.3509, 0.625, 0.3509, 0.6641, 0.3405, 0.6641, 0.3509, 0.625, 0.3613, 0.625, 0.3613, 0.6641, 0.3509, 0.6641, 0.2497, 0.319, 0.2656, 0.3224, 0.2497, 0.3581, 0.2656, 0.3224, 0.2787, 0.332, 0.2497, 0.3581, 0.2787, 0.332, 0.2868, 0.346, 0.2497, 0.3581, 0.2868, 0.346, 0.2885, 0.3622, 0.2497, 0.3581, 0.2885, 0.3622, 0.2835, 0.3776, 0.2497, 0.3581, 0.2835, 0.3776, 0.2727, 0.3897, 0.2497, 0.3581, 0.2727, 0.3897, 0.2578, 0.3963, 0.2497, 0.3581, 0.2578, 0.3963, 0.2416, 0.3963, 0.2497, 0.3581, 0.2416, 0.3963, 0.2267, 0.3897, 0.2497, 0.3581, 0.2267, 0.3897, 0.2159, 0.3776, 0.2497, 0.3581, 0.2159, 0.3776, 0.2108, 0.3622, 0.2497, 0.3581, 0.2108, 0.3622, 0.2125, 0.346, 0.2497, 0.3581, 0.2125, 0.346, 0.2207, 0.332, 0.2497, 0.3581, 0.2207, 0.332, 0.2338, 0.3224, 0.2497, 0.3581, 0.2338, 0.3224, 0.2497, 0.319, 0.2497, 0.3581, 0.2503, 0.319, 0.2662, 0.3224, 0.2503, 0.3581, 0.2662, 0.3224, 0.2793, 0.332, 0.2503, 0.3581, 0.2793, 0.332, 0.2875, 0.346, 0.2503, 0.3581, 0.2875, 0.346, 0.2892, 0.3622, 0.2503, 0.3581, 0.2892, 0.3622, 0.2841, 0.3776, 0.2503, 0.3581, 0.2841, 0.3776, 0.2733, 0.3897, 0.2503, 0.3581, 0.2733, 0.3897, 0.2584, 0.3963, 0.2503, 0.3581, 0.2584, 0.3963, 0.2422, 0.3963, 0.2503, 0.3581, 0.2422, 0.3963, 0.2273, 0.3897, 0.2503, 0.3581, 0.2273, 0.3897, 0.2165, 0.3776, 0.2503, 0.3581, 0.2165, 0.3776, 0.2115, 0.3622, 0.2503, 0.3581, 0.2115, 0.3622, 0.2132, 0.346, 0.2503, 0.3581, 0.2132, 0.346, 0.2213, 0.332, 0.2503, 0.3581, 0.2213, 0.332, 0.2344, 0.3224, 0.2503, 0.3581, 0.2344, 0.3224, 0.2503, 0.319, 0.2503, 0.3581, 0.2051, 0.5625, 0.2155, 0.5625, 0.2155, 0.6016, 0.2051, 0.6016, 0.2155, 0.5625, 0.2259, 0.5625, 0.2259, 0.6016, 0.2155, 0.6016, 0.2259, 0.5625, 0.2363, 0.5625, 0.2363, 0.6016, 0.2259, 0.6016, 0.2363, 0.5625, 0.2467, 0.5625, 0.2467, 0.6016, 0.2363, 0.6016, 0.2467, 0.5625, 0.2572, 0.5625, 0.2572, 0.6016, 0.2467, 0.6016, 0.2572, 0.5625, 0.2676, 0.5625, 0.2676, 0.6016, 0.2572, 0.6016, 0.2676, 0.5625, 0.278, 0.5625, 0.278, 0.6016, 0.2676, 0.6016, 0.278, 0.5625, 0.2884, 0.5625, 0.2884, 0.6016, 0.278, 0.6016, 0.2884, 0.5625, 0.2988, 0.5625, 0.2988, 0.6016, 0.2884, 0.6016, 0.2988, 0.5625, 0.3092, 0.5625, 0.3092, 0.6016, 0.2988, 0.6016, 0.3092, 0.5625, 0.3197, 0.5625, 0.3197, 0.6016, 0.3092, 0.6016, 0.3197, 0.5625, 0.3301, 0.5625, 0.3301, 0.6016, 0.3197, 0.6016, 0.3301, 0.5625, 0.3405, 0.5625, 0.3405, 0.6016, 0.3301, 0.6016, 0.3405, 0.5625, 0.3509, 0.5625, 0.3509, 0.6016, 0.3405, 0.6016, 0.3509, 0.5625, 0.3613, 0.5625, 0.3613, 0.6016, 0.3509, 0.6016, 0.2051, 0.6875, 0.2148, 0.6875, 0.2148, 0.7266, 0.2051, 0.7266, 0.2148, 0.6875, 0.2246, 0.6875, 0.2246, 0.7266, 0.2148, 0.7266, 0.2246, 0.6875, 0.2344, 0.6875, 0.2344, 0.7266, 0.2246, 0.7266, 0.2344, 0.6875, 0.2441, 0.6875, 0.2441, 0.7266, 0.2344, 0.7266, 0.2441, 0.6875, 0.2539, 0.6875, 0.2539, 0.7266, 0.2441, 0.7266, 0.2539, 0.6875, 0.2637, 0.6875, 0.2637, 0.7266, 0.2539, 0.7266, 0.2637, 0.6875, 0.2734, 0.6875, 0.2734, 0.7266, 0.2637, 0.7266, 0.2734, 0.6875, 0.2832, 0.6875, 0.2832, 0.7266, 0.2734, 0.7266, 0.2832, 0.6875, 0.293, 0.6875, 0.293, 0.7266, 0.2832, 0.7266, 0.293, 0.6875, 0.3027, 0.6875, 0.3027, 0.7266, 0.293, 0.7266, 0.3027, 0.6875, 0.3125, 0.6875, 0.3125, 0.7266, 0.3027, 0.7266, 0.3125, 0.6875, 0.3223, 0.6875, 0.3223, 0.7266, 0.3125, 0.7266, 0.3223, 0.6875, 0.332, 0.6875, 0.332, 0.7266, 0.3223, 0.7266, 0.332, 0.6875, 0.3418, 0.6875, 0.3418, 0.7266, 0.332, 0.7266, 0.3418, 0.6875, 0.3516, 0.6875, 0.3516, 0.7266, 0.3418, 0.7266, 0.3516, 0.6875, 0.3613, 0.6875, 0.3613, 0.7266, 0.3516, 0.7266, 0.2051, 0.5, 0.2148, 0.5, 0.2148, 0.5391, 0.2051, 0.5391, 0.2148, 0.5, 0.2246, 0.5, 0.2246, 0.5391, 0.2148, 0.5391, 0.2246, 0.5, 0.2344, 0.5, 0.2344, 0.5391, 0.2246, 0.5391, 0.2344, 0.5, 0.2441, 0.5, 0.2441, 0.5391, 0.2344, 0.5391, 0.2441, 0.5, 0.2539, 0.5, 0.2539, 0.5391, 0.2441, 0.5391, 0.2539, 0.5, 0.2637, 0.5, 0.2637, 0.5391, 0.2539, 0.5391, 0.2637, 0.5, 0.2734, 0.5, 0.2734, 0.5391, 0.2637, 0.5391, 0.2734, 0.5, 0.2832, 0.5, 0.2832, 0.5391, 0.2734, 0.5391, 0.2832, 0.5, 0.293, 0.5, 0.293, 0.5391, 0.2832, 0.5391, 0.293, 0.5, 0.3027, 0.5, 0.3027, 0.5391, 0.293, 0.5391, 0.3027, 0.5, 0.3125, 0.5, 0.3125, 0.5391, 0.3027, 0.5391, 0.3125, 0.5, 0.3223, 0.5, 0.3223, 0.5391, 0.3125, 0.5391, 0.3223, 0.5, 0.332, 0.5, 0.332, 0.5391, 0.3223, 0.5391, 0.332, 0.5, 0.3418, 0.5, 0.3418, 0.5391, 0.332, 0.5391, 0.3418, 0.5, 0.3516, 0.5, 0.3516, 0.5391, 0.3418, 0.5391, 0.3516, 0.5, 0.3613, 0.5, 0.3613, 0.5391, 0.3516, 0.5391, 0.2051, 0.4375, 0.2148, 0.4375, 0.2148, 0.4766, 0.2051, 0.4766, 0.2148, 0.4375, 0.2246, 0.4375, 0.2246, 0.4766, 0.2148, 0.4766, 0.2246, 0.4375, 0.2344, 0.4375, 0.2344, 0.4766, 0.2246, 0.4766, 0.2344, 0.4375, 0.2441, 0.4375, 0.2441, 0.4766, 0.2344, 0.4766, 0.2441, 0.4375, 0.2539, 0.4375, 0.2539, 0.4766, 0.2441, 0.4766, 0.2539, 0.4375, 0.2637, 0.4375, 0.2637, 0.4766, 0.2539, 0.4766, 0.2637, 0.4375, 0.2734, 0.4375, 0.2734, 0.4766, 0.2637, 0.4766, 0.2734, 0.4375, 0.2832, 0.4375, 0.2832, 0.4766, 0.2734, 0.4766, 0.2832, 0.4375, 0.293, 0.4375, 0.293, 0.4766, 0.2832, 0.4766, 0.293, 0.4375, 0.3027, 0.4375, 0.3027, 0.4766, 0.293, 0.4766, 0.3027, 0.4375, 0.3125, 0.4375, 0.3125, 0.4766, 0.3027, 0.4766, 0.3125, 0.4375, 0.3223, 0.4375, 0.3223, 0.4766, 0.3125, 0.4766, 0.3223, 0.4375, 0.332, 0.4375, 0.332, 0.4766, 0.3223, 0.4766, 0.332, 0.4375, 0.3418, 0.4375, 0.3418, 0.4766, 0.332, 0.4766, 0.3418, 0.4375, 0.3516, 0.4375, 0.3516, 0.4766, 0.3418, 0.4766, 0.3516, 0.4375, 0.3613, 0.4375, 0.3613, 0.4766, 0.3516, 0.4766, 0.3726, 0.3472, 0.3647, 0.3651, 0.3885, 0.3701, 0.3885, 0.3506, 0.3595, 0.3377, 0.3449, 0.3507, 0.3647, 0.3651, 0.3726, 0.3472, 0.3513, 0.3236, 0.3328, 0.3296, 0.3449, 0.3507, 0.3595, 0.3377, 0.3496, 0.3074, 0.3302, 0.3054, 0.3328, 0.3296, 0.3513, 0.3236, 0.3547, 0.292, 0.3377, 0.2822, 0.3302, 0.3054, 0.3496, 0.3074, 0.4041, 0.3506, 0.4041, 0.3701, 0.3803, 0.3651, 0.3882, 0.3472, 0.3882, 0.3472, 0.3803, 0.3651, 0.3606, 0.3507, 0.3751, 0.3377, 0.3751, 0.3377, 0.3606, 0.3507, 0.3484, 0.3296, 0.367, 0.3236, 0.367, 0.3236, 0.3484, 0.3296, 0.3458, 0.3054, 0.3653, 0.3074, 0.3653, 0.3074, 0.3458, 0.3054, 0.3534, 0.2822, 0.3703, 0.292, 0.201, 0.2334, 0.201, 0.2725, 0.2062, 0.2725, 0.2062, 0.2334, 0.2062, 0.2725, 0.2062, 0.3115, 0.201, 0.3115, 0.201, 0.2725, 0.2062, 0.2334, 0.2062, 0.2725, 0.2114, 0.2725, 0.2114, 0.2334, 0.2114, 0.2725, 0.2114, 0.3115, 0.2062, 0.3115, 0.2062, 0.2725, 0.2114, 0.2334, 0.2114, 0.2725, 0.2166, 0.2725, 0.2166, 0.2334, 0.2166, 0.2725, 0.2166, 0.3115, 0.2114, 0.3115, 0.2114, 0.2725, 0.2166, 0.2334, 0.2166, 0.2725, 0.2218, 0.2725, 0.2218, 0.2334, 0.2218, 0.2725, 0.2218, 0.3115, 0.2166, 0.3115, 0.2166, 0.2725, 0.2218, 0.2334, 0.2218, 0.2725, 0.227, 0.2725, 0.227, 0.2334, 0.227, 0.2725, 0.227, 0.3115, 0.2218, 0.3115, 0.2218, 0.2725, 0.2684, 0.2334, 0.2684, 0.2725, 0.2635, 0.2725, 0.2635, 0.2334, 0.2635, 0.2725, 0.2635, 0.3115, 0.2684, 0.3115, 0.2684, 0.2725, 0.3735, 0.3476, 0.3586, 0.3837, 0.3885, 0.3896, 0.3885, 0.3506, 0.3609, 0.3391, 0.3332, 0.3668, 0.3586, 0.3837, 0.3735, 0.3476, 0.3524, 0.3265, 0.3163, 0.3414, 0.3332, 0.3668, 0.3609, 0.3391, 0.3494, 0.3115, 0.3104, 0.3115, 0.3163, 0.3414, 0.3524, 0.3265, 0.3524, 0.2966, 0.3163, 0.2816, 0.3104, 0.3115, 0.3494, 0.3115, 0.3609, 0.2839, 0.3332, 0.2563, 0.3163, 0.2816, 0.3524, 0.2966, 0.3735, 0.2754, 0.3586, 0.2393, 0.3332, 0.2563, 0.3609, 0.2839, 0.3885, 0.2725, 0.3885, 0.2334, 0.3586, 0.2393, 0.3735, 0.2754, 0.4041, 0.3506, 0.4041, 0.3896, 0.3742, 0.3837, 0.3892, 0.3476, 0.3892, 0.3476, 0.3742, 0.3837, 0.3489, 0.3668, 0.3765, 0.3391, 0.3765, 0.3391, 0.3489, 0.3668, 0.3319, 0.3414, 0.368, 0.3265, 0.368, 0.3265, 0.3319, 0.3414, 0.326, 0.3115, 0.3651, 0.3115, 0.3651, 0.3115, 0.326, 0.3115, 0.3319, 0.2816, 0.368, 0.2966, 0.368, 0.2966, 0.3319, 0.2816, 0.3489, 0.2563, 0.3765, 0.2839, 0.3765, 0.2839, 0.3489, 0.2563, 0.3742, 0.2393, 0.3892, 0.2754, 0.3892, 0.2754, 0.3742, 0.2393, 0.4041, 0.2334, 0.4041, 0.2725, 0.201, 0.2334, 0.201, 0.2725, 0.2059, 0.2725, 0.2059, 0.2334, 0.2059, 0.2725, 0.2059, 0.3115, 0.201, 0.3115, 0.201, 0.2725, 0.2059, 0.2334, 0.2059, 0.2725, 0.2108, 0.2725, 0.2108, 0.2334, 0.2108, 0.2725, 0.2108, 0.3115, 0.2059, 0.3115, 0.2059, 0.2725, 0.2108, 0.2334, 0.2108, 0.2725, 0.2156, 0.2725, 0.2156, 0.2334, 0.2156, 0.2725, 0.2156, 0.3115, 0.2108, 0.3115, 0.2108, 0.2725, 0.2156, 0.2334, 0.2156, 0.2725, 0.2205, 0.2725, 0.2205, 0.2334, 0.2205, 0.2725, 0.2205, 0.3115, 0.2156, 0.3115, 0.2156, 0.2725, 0.2205, 0.2334, 0.2205, 0.2725, 0.2254, 0.2725, 0.2254, 0.2334, 0.2254, 0.2725, 0.2254, 0.3115, 0.2205, 0.3115, 0.2205, 0.2725, 0.2254, 0.2334, 0.2254, 0.2725, 0.2303, 0.2725, 0.2303, 0.2334, 0.2303, 0.2725, 0.2303, 0.3115, 0.2254, 0.3115, 0.2254, 0.2725, 0.2303, 0.2334, 0.2303, 0.2725, 0.2352, 0.2725, 0.2352, 0.2334, 0.2352, 0.2725, 0.2352, 0.3115, 0.2303, 0.3115, 0.2303, 0.2725, 0.2352, 0.2334, 0.2352, 0.2725, 0.2401, 0.2725, 0.2401, 0.2334, 0.2401, 0.2725, 0.2401, 0.3115, 0.2352, 0.3115, 0.2352, 0.2725, 0.2879, 0.2334, 0.2879, 0.2725, 0.2635, 0.2725, 0.2635, 0.2334, 0.2635, 0.2725, 0.2635, 0.3115, 0.2879, 0.3115, 0.2879, 0.2725, 0.3735, 0.3476, 0.3586, 0.3837, 0.3885, 0.3896, 0.3885, 0.3506, 0.3609, 0.3391, 0.3332, 0.3668, 0.3586, 0.3837, 0.3735, 0.3476, 0.3524, 0.3265, 0.3163, 0.3414, 0.3332, 0.3668, 0.3609, 0.3391, 0.3494, 0.3115, 0.3104, 0.3115, 0.3163, 0.3414, 0.3524, 0.3265, 0.3524, 0.2966, 0.3163, 0.2816, 0.3104, 0.3115, 0.3494, 0.3115, 0.4041, 0.3506, 0.4041, 0.3896, 0.3742, 0.3837, 0.3892, 0.3476, 0.3892, 0.3476, 0.3742, 0.3837, 0.3489, 0.3668, 0.3765, 0.3391, 0.3765, 0.3391, 0.3489, 0.3668, 0.3319, 0.3414, 0.368, 0.3265, 0.368, 0.3265, 0.3319, 0.3414, 0.326, 0.3115, 0.3651, 0.3115, 0.3651, 0.3115, 0.326, 0.3115, 0.3319, 0.2816, 0.368, 0.2966, 0.201, 0.2334, 0.201, 0.2725, 0.2059, 0.2725, 0.2059, 0.2334, 0.2059, 0.2725, 0.2059, 0.3115, 0.201, 0.3115, 0.201, 0.2725, 0.2059, 0.2334, 0.2059, 0.2725, 0.2108, 0.2725, 0.2108, 0.2334, 0.2108, 0.2725, 0.2108, 0.3115, 0.2059, 0.3115, 0.2059, 0.2725, 0.2108, 0.2334, 0.2108, 0.2725, 0.2156, 0.2725, 0.2156, 0.2334, 0.2156, 0.2725, 0.2156, 0.3115, 0.2108, 0.3115, 0.2108, 0.2725, 0.2156, 0.2334, 0.2156, 0.2725, 0.2205, 0.2725, 0.2205, 0.2334, 0.2205, 0.2725, 0.2205, 0.3115, 0.2156, 0.3115, 0.2156, 0.2725, 0.2205, 0.2334, 0.2205, 0.2725, 0.2254, 0.2725, 0.2254, 0.2334, 0.2254, 0.2725, 0.2254, 0.3115, 0.2205, 0.3115, 0.2205, 0.2725, 0.2635, 0.2725, 0.2635, 0.3115, 0.2879, 0.3115, 0.2879, 0.2725, 0.3726, 0.3472, 0.3647, 0.3651, 0.3885, 0.3701, 0.3885, 0.3506, 0.3595, 0.3377, 0.3449, 0.3507, 0.3647, 0.3651, 0.3726, 0.3472, 0.3513, 0.3236, 0.3328, 0.3296, 0.3449, 0.3507, 0.3595, 0.3377, 0.3496, 0.3074, 0.3302, 0.3054, 0.3328, 0.3296, 0.3513, 0.3236, 0.3547, 0.292, 0.3377, 0.2822, 0.3302, 0.3054, 0.3496, 0.3074, 0.4041, 0.3506, 0.4041, 0.3701, 0.3803, 0.3651, 0.3882, 0.3472, 0.3882, 0.3472, 0.3803, 0.3651, 0.3606, 0.3507, 0.3751, 0.3377, 0.3751, 0.3377, 0.3606, 0.3507, 0.3484, 0.3296, 0.367, 0.3236, 0.367, 0.3236, 0.3484, 0.3296, 0.3458, 0.3054, 0.3653, 0.3074, 0.3653, 0.3074, 0.3458, 0.3054, 0.3534, 0.2822, 0.3703, 0.292, 0.201, 0.2334, 0.201, 0.2725, 0.2062, 0.2725, 0.2062, 0.2334, 0.2062, 0.2725, 0.2062, 0.3115, 0.201, 0.3115, 0.201, 0.2725, 0.2062, 0.2334, 0.2062, 0.2725, 0.2114, 0.2725, 0.2114, 0.2334, 0.2114, 0.2725, 0.2114, 0.3115, 0.2062, 0.3115, 0.2062, 0.2725, 0.2114, 0.2334, 0.2114, 0.2725, 0.2166, 0.2725, 0.2166, 0.2334, 0.2166, 0.2725, 0.2166, 0.3115, 0.2114, 0.3115, 0.2114, 0.2725, 0.2166, 0.2334, 0.2166, 0.2725, 0.2218, 0.2725, 0.2218, 0.2334, 0.2218, 0.2725, 0.2218, 0.3115, 0.2166, 0.3115, 0.2166, 0.2725, 0.2218, 0.2334, 0.2218, 0.2725, 0.227, 0.2725, 0.227, 0.2334, 0.227, 0.2725, 0.227, 0.3115, 0.2218, 0.3115, 0.2218, 0.2725, 0.2684, 0.2334, 0.2684, 0.2725, 0.2635, 0.2725, 0.2635, 0.2334, 0.2635, 0.2725, 0.2635, 0.3115, 0.2684, 0.3115, 0.2684, 0.2725, 0.3735, 0.3476, 0.3586, 0.3837, 0.3885, 0.3896, 0.3885, 0.3506, 0.3609, 0.3391, 0.3332, 0.3668, 0.3586, 0.3837, 0.3735, 0.3476, 0.3524, 0.3265, 0.3163, 0.3414, 0.3332, 0.3668, 0.3609, 0.3391, 0.3494, 0.3115, 0.3104, 0.3115, 0.3163, 0.3414, 0.3524, 0.3265, 0.3524, 0.2966, 0.3163, 0.2816, 0.3104, 0.3115, 0.3494, 0.3115, 0.3609, 0.2839, 0.3332, 0.2563, 0.3163, 0.2816, 0.3524, 0.2966, 0.3735, 0.2754, 0.3586, 0.2393, 0.3332, 0.2563, 0.3609, 0.2839, 0.3885, 0.2725, 0.3885, 0.2334, 0.3586, 0.2393, 0.3735, 0.2754, 0.4041, 0.3506, 0.4041, 0.3896, 0.3742, 0.3837, 0.3892, 0.3476, 0.3892, 0.3476, 0.3742, 0.3837, 0.3489, 0.3668, 0.3765, 0.3391, 0.3765, 0.3391, 0.3489, 0.3668, 0.3319, 0.3414, 0.368, 0.3265, 0.368, 0.3265, 0.3319, 0.3414, 0.326, 0.3115, 0.3651, 0.3115, 0.3651, 0.3115, 0.326, 0.3115, 0.3319, 0.2816, 0.368, 0.2966, 0.368, 0.2966, 0.3319, 0.2816, 0.3489, 0.2563, 0.3765, 0.2839, 0.3765, 0.2839, 0.3489, 0.2563, 0.3742, 0.2393, 0.3892, 0.2754, 0.3892, 0.2754, 0.3742, 0.2393, 0.4041, 0.2334, 0.4041, 0.2725, 0.201, 0.2334, 0.201, 0.2725, 0.2059, 0.2725, 0.2059, 0.2334, 0.2059, 0.2725, 0.2059, 0.3115, 0.201, 0.3115, 0.201, 0.2725, 0.2059, 0.2334, 0.2059, 0.2725, 0.2108, 0.2725, 0.2108, 0.2334, 0.2108, 0.2725, 0.2108, 0.3115, 0.2059, 0.3115, 0.2059, 0.2725, 0.2108, 0.2334, 0.2108, 0.2725, 0.2156, 0.2725, 0.2156, 0.2334, 0.2156, 0.2725, 0.2156, 0.3115, 0.2108, 0.3115, 0.2108, 0.2725, 0.2156, 0.2334, 0.2156, 0.2725, 0.2205, 0.2725, 0.2205, 0.2334, 0.2205, 0.2725, 0.2205, 0.3115, 0.2156, 0.3115, 0.2156, 0.2725, 0.2205, 0.2334, 0.2205, 0.2725, 0.2254, 0.2725, 0.2254, 0.2334, 0.2254, 0.2725, 0.2254, 0.3115, 0.2205, 0.3115, 0.2205, 0.2725, 0.2254, 0.2334, 0.2254, 0.2725, 0.2303, 0.2725, 0.2303, 0.2334, 0.2303, 0.2725, 0.2303, 0.3115, 0.2254, 0.3115, 0.2254, 0.2725, 0.2303, 0.2334, 0.2303, 0.2725, 0.2352, 0.2725, 0.2352, 0.2334, 0.2352, 0.2725, 0.2352, 0.3115, 0.2303, 0.3115, 0.2303, 0.2725, 0.2352, 0.2334, 0.2352, 0.2725, 0.2401, 0.2725, 0.2401, 0.2334, 0.2401, 0.2725, 0.2401, 0.3115, 0.2352, 0.3115, 0.2352, 0.2725, 0.2879, 0.2334, 0.2879, 0.2725, 0.2635, 0.2725, 0.2635, 0.2334, 0.2635, 0.2725, 0.2635, 0.3115, 0.2879, 0.3115, 0.2879, 0.2725, 0.3735, 0.3476, 0.3586, 0.3837, 0.3885, 0.3896, 0.3885, 0.3506, 0.3609, 0.3391, 0.3332, 0.3668, 0.3586, 0.3837, 0.3735, 0.3476, 0.3524, 0.3265, 0.3163, 0.3414, 0.3332, 0.3668, 0.3609, 0.3391, 0.3494, 0.3115, 0.3104, 0.3115, 0.3163, 0.3414, 0.3524, 0.3265, 0.3524, 0.2966, 0.3163, 0.2816, 0.3104, 0.3115, 0.3494, 0.3115, 0.4041, 0.3506, 0.4041, 0.3896, 0.3742, 0.3837, 0.3892, 0.3476, 0.3892, 0.3476, 0.3742, 0.3837, 0.3489, 0.3668, 0.3765, 0.3391, 0.3765, 0.3391, 0.3489, 0.3668, 0.3319, 0.3414, 0.368, 0.3265, 0.368, 0.3265, 0.3319, 0.3414, 0.326, 0.3115, 0.3651, 0.3115, 0.3651, 0.3115, 0.326, 0.3115, 0.3319, 0.2816, 0.368, 0.2966, 0.201, 0.2334, 0.201, 0.2725, 0.2059, 0.2725, 0.2059, 0.2334, 0.2059, 0.2725, 0.2059, 0.3115, 0.201, 0.3115, 0.201, 0.2725, 0.2059, 0.2334, 0.2059, 0.2725, 0.2108, 0.2725, 0.2108, 0.2334, 0.2108, 0.2725, 0.2108, 0.3115, 0.2059, 0.3115, 0.2059, 0.2725, 0.2108, 0.2334, 0.2108, 0.2725, 0.2156, 0.2725, 0.2156, 0.2334, 0.2156, 0.2725, 0.2156, 0.3115, 0.2108, 0.3115, 0.2108, 0.2725, 0.2156, 0.2334, 0.2156, 0.2725, 0.2205, 0.2725, 0.2205, 0.2334, 0.2205, 0.2725, 0.2205, 0.3115, 0.2156, 0.3115, 0.2156, 0.2725, 0.2205, 0.2334, 0.2205, 0.2725, 0.2254, 0.2725, 0.2254, 0.2334, 0.2254, 0.2725, 0.2254, 0.3115, 0.2205, 0.3115, 0.2205, 0.2725, 0.2635, 0.2725, 0.2635, 0.3115, 0.2879, 0.3115, 0.2879, 0.2725, 0.3882, 0.3472, 0.3803, 0.3651, 0.4041, 0.3701, 0.4041, 0.3506, 0.3751, 0.3377, 0.3606, 0.3507, 0.3803, 0.3651, 0.3882, 0.3472, 0.367, 0.3236, 0.3484, 0.3296, 0.3606, 0.3507, 0.3751, 0.3377, 0.3653, 0.3074, 0.3458, 0.3054, 0.3484, 0.3296, 0.367, 0.3236, 0.3703, 0.292, 0.3534, 0.2822, 0.3458, 0.3054, 0.3653, 0.3074, 0.4041, 0.3506, 0.4041, 0.3701, 0.3803, 0.3651, 0.3882, 0.3472, 0.3882, 0.3472, 0.3803, 0.3651, 0.3606, 0.3507, 0.3751, 0.3377, 0.3751, 0.3377, 0.3606, 0.3507, 0.3484, 0.3296, 0.367, 0.3236, 0.367, 0.3236, 0.3484, 0.3296, 0.3458, 0.3054, 0.3653, 0.3074, 0.3653, 0.3074, 0.3458, 0.3054, 0.3534, 0.2822, 0.3703, 0.292, 0.3005, 0.315, 0.3005, 0.354, 0.3057, 0.354, 0.3057, 0.315, 0.3057, 0.354, 0.3057, 0.3931, 0.3005, 0.3931, 0.3005, 0.354, 0.3057, 0.315, 0.3057, 0.354, 0.3109, 0.354, 0.3109, 0.315, 0.3109, 0.354, 0.3109, 0.3931, 0.3057, 0.3931, 0.3057, 0.354, 0.3109, 0.315, 0.3109, 0.354, 0.3161, 0.354, 0.3161, 0.315, 0.3161, 0.354, 0.3161, 0.3931, 0.3109, 0.3931, 0.3109, 0.354, 0.3161, 0.315, 0.3161, 0.354, 0.3213, 0.354, 0.3213, 0.315, 0.3213, 0.354, 0.3213, 0.3931, 0.3161, 0.3931, 0.3161, 0.354, 0.3213, 0.315, 0.3213, 0.354, 0.3265, 0.354, 0.3265, 0.315, 0.3265, 0.354, 0.3265, 0.3931, 0.3213, 0.3931, 0.3213, 0.354, 0.2371, 0.2334, 0.2371, 0.2725, 0.2322, 0.2725, 0.2322, 0.2334, 0.2322, 0.2725, 0.2322, 0.3115, 0.2371, 0.3115, 0.2371, 0.2725, 0.3892, 0.3476, 0.3742, 0.3837, 0.4041, 0.3896, 0.4041, 0.3506, 0.3765, 0.3391, 0.3489, 0.3668, 0.3742, 0.3837, 0.3892, 0.3476, 0.368, 0.3265, 0.3319, 0.3414, 0.3489, 0.3668, 0.3765, 0.3391, 0.3651, 0.3115, 0.326, 0.3115, 0.3319, 0.3414, 0.368, 0.3265, 0.368, 0.2966, 0.3319, 0.2816, 0.326, 0.3115, 0.3651, 0.3115, 0.3765, 0.2839, 0.3489, 0.2563, 0.3319, 0.2816, 0.368, 0.2966, 0.3892, 0.2754, 0.3742, 0.2393, 0.3489, 0.2563, 0.3765, 0.2839, 0.4041, 0.2725, 0.4041, 0.2334, 0.3742, 0.2393, 0.3892, 0.2754, 0.4041, 0.3506, 0.4041, 0.3896, 0.3742, 0.3837, 0.3892, 0.3476, 0.3892, 0.3476, 0.3742, 0.3837, 0.3489, 0.3668, 0.3765, 0.3391, 0.3765, 0.3391, 0.3489, 0.3668, 0.3319, 0.3414, 0.368, 0.3265, 0.368, 0.3265, 0.3319, 0.3414, 0.326, 0.3115, 0.3651, 0.3115, 0.3651, 0.3115, 0.326, 0.3115, 0.3319, 0.2816, 0.368, 0.2966, 0.368, 0.2966, 0.3319, 0.2816, 0.3489, 0.2563, 0.3765, 0.2839, 0.3765, 0.2839, 0.3489, 0.2563, 0.3742, 0.2393, 0.3892, 0.2754, 0.3892, 0.2754, 0.3742, 0.2393, 0.4041, 0.2334, 0.4041, 0.2725, 0.2635, 0.2334, 0.2635, 0.2725, 0.2684, 0.2725, 0.2684, 0.2334, 0.2684, 0.2725, 0.2684, 0.3115, 0.2635, 0.3115, 0.2635, 0.2725, 0.2684, 0.2334, 0.2684, 0.2725, 0.2733, 0.2725, 0.2733, 0.2334, 0.2733, 0.2725, 0.2733, 0.3115, 0.2684, 0.3115, 0.2684, 0.2725, 0.2733, 0.2334, 0.2733, 0.2725, 0.2781, 0.2725, 0.2781, 0.2334, 0.2781, 0.2725, 0.2781, 0.3115, 0.2733, 0.3115, 0.2733, 0.2725, 0.2781, 0.2334, 0.2781, 0.2725, 0.283, 0.2725, 0.283, 0.2334, 0.283, 0.2725, 0.283, 0.3115, 0.2781, 0.3115, 0.2781, 0.2725, 0.283, 0.2334, 0.283, 0.2725, 0.2879, 0.2725, 0.2879, 0.2334, 0.2879, 0.2725, 0.2879, 0.3115, 0.283, 0.3115, 0.283, 0.2725, 0.2879, 0.2334, 0.2879, 0.2725, 0.2928, 0.2725, 0.2928, 0.2334, 0.2928, 0.2725, 0.2928, 0.3115, 0.2879, 0.3115, 0.2879, 0.2725, 0.2928, 0.2334, 0.2928, 0.2725, 0.2977, 0.2725, 0.2977, 0.2334, 0.2977, 0.2725, 0.2977, 0.3115, 0.2928, 0.3115, 0.2928, 0.2725, 0.2977, 0.2334, 0.2977, 0.2725, 0.3026, 0.2725, 0.3026, 0.2334, 0.3026, 0.2725, 0.3026, 0.3115, 0.2977, 0.3115, 0.2977, 0.2725, 0.2254, 0.2646, 0.2254, 0.3037, 0.201, 0.3037, 0.201, 0.2646, 0.201, 0.2646, 0.201, 0.3037, 0.2254, 0.3037, 0.2254, 0.2646, 0.389, 0.3478, 0.3741, 0.3838, 0.404, 0.3898, 0.404, 0.3507, 0.3763, 0.3393, 0.3487, 0.3669, 0.3741, 0.3838, 0.389, 0.3478, 0.3679, 0.3266, 0.3318, 0.3416, 0.3487, 0.3669, 0.3763, 0.3393, 0.3649, 0.3117, 0.3258, 0.3117, 0.3318, 0.3416, 0.3679, 0.3266, 0.3679, 0.2967, 0.3318, 0.2818, 0.3258, 0.3117, 0.3649, 0.3117, 0.4041, 0.3506, 0.4041, 0.3896, 0.3742, 0.3837, 0.3892, 0.3476, 0.3892, 0.3476, 0.3742, 0.3837, 0.3489, 0.3668, 0.3765, 0.3391, 0.3765, 0.3391, 0.3489, 0.3668, 0.3319, 0.3414, 0.368, 0.3265, 0.368, 0.3265, 0.3319, 0.3414, 0.326, 0.3115, 0.3651, 0.3115, 0.3651, 0.3115, 0.326, 0.3115, 0.3319, 0.2816, 0.368, 0.2966, 0.2382, 0.2344, 0.2382, 0.2734, 0.2431, 0.2734, 0.2431, 0.2344, 0.2431, 0.2734, 0.2431, 0.3125, 0.2382, 0.3125, 0.2382, 0.2734, 0.2431, 0.2344, 0.2431, 0.2734, 0.248, 0.2734, 0.248, 0.2344, 0.248, 0.2734, 0.248, 0.3125, 0.2431, 0.3125, 0.2431, 0.2734, 0.248, 0.2344, 0.248, 0.2734, 0.2528, 0.2734, 0.2528, 0.2344, 0.2528, 0.2734, 0.2528, 0.3125, 0.248, 0.3125, 0.248, 0.2734, 0.2528, 0.2344, 0.2528, 0.2734, 0.2577, 0.2734, 0.2577, 0.2344, 0.2577, 0.2734, 0.2577, 0.3125, 0.2528, 0.3125, 0.2528, 0.2734, 0.2577, 0.2344, 0.2577, 0.2734, 0.2626, 0.2734, 0.2626, 0.2344, 0.2626, 0.2734, 0.2626, 0.3125, 0.2577, 0.3125, 0.2577, 0.2734, 0.201, 0.2646, 0.201, 0.3037, 0.2254, 0.3037, 0.2254, 0.2646])
me_rocket.materials.append(mat_fmt_material)
me_rocket.use_remesh_preserve_volume = False
me_rocket.use_remesh_preserve_attributes = False
me_rocket.use_mirror_vertex_groups = False
me_rocket.update()

# ---- objects
ob_lamp = bpy.data.objects.new('Lamp', light_lamp)
ob_rocket = bpy.data.objects.new('rocket', me_rocket)

# ---- transforms, parenting, visibility, modifiers, constraints
ob_lamp.location = (1.687, -2.564, 1.824)
ob_lamp.rotation_euler = (0.6503, 0.05522, 1.866)
ob_lamp.lock_rotations_4d = False
ob_lamp.empty_display_type = 'ARROWS'
ob_lamp.color = (0.0, 0.0, 0.0, 0.0)
ob_lamp.lineart.crease_threshold = 0.0
ob_rocket.location = (2.235e-08, 0.2918, 0.0)
ob_rocket.rotation_euler = (1.571, -0.0, 1.571)
ob_rocket.lineart.crease_threshold = 0.0

# ---- collection membership
col_collection_1.objects.link(ob_lamp)
col_collection_1.objects.link(ob_rocket)

# ---- scene / render settings (as saved in the file)
scene.frame_start = 1; scene.frame_end = 250; scene.frame_set(1)
scene.render.engine = 'BLENDER_EEVEE_NEXT'
scene.render.resolution_percentage = 50
scene.render.dither_intensity = 0.0
scene.render.film_transparent = True
scene.cycles.use_denoising = False
scene.cycles.samples = 128
scene.cycles.sampling_pattern = 'TABULATED_SOBOL'
scene.cycles.use_adaptive_sampling = False
scene.cycles.use_light_tree = False
scene.cycles.blur_glossy = 0.0
scene.cycles.sample_clamp_indirect = 0.0
scene.view_settings.view_transform = 'Standard'
bpy.context.view_layer.update()

# ---- added for rendering (the .blend has no active camera): camera
cam_auto = bpy.data.cameras.new('AutoCamera')
cam_auto.lens = 50.0
cam_auto.sensor_width = 36.0
cam_auto.clip_end = 1000.0
ob_auto_camera = bpy.data.objects.new('AutoCamera', cam_auto)
scene.collection.objects.link(ob_auto_camera)
ob_auto_camera.location = (1.34187, -1.50229, 1.09012)
ob_auto_camera.rotation_euler = (1.09748, -7.21219e-08, 0.694738)
scene.camera = ob_auto_camera
bpy.context.view_layer.update()
